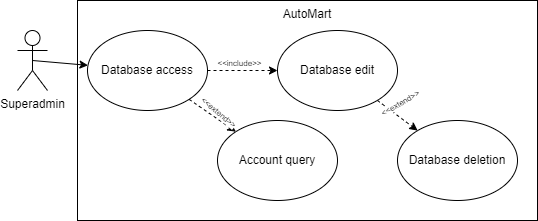

The diagram above was exported from draw.io. Its source (the exported page's mxGraphModel, read from the mxfile embedded in the PNG):
<mxGraphModel dx="1393" dy="766" grid="1" gridSize="10" guides="1" tooltips="1" connect="1" arrows="1" fold="1" page="1" pageScale="1" pageWidth="827" pageHeight="1169" math="0" shadow="0">
  <root>
    <mxCell id="0" />
    <mxCell id="1" parent="0" />
    <mxCell id="snq9fFwlzuOtwMsaGKBy-1" value="AutoMart" style="rounded=0;whiteSpace=wrap;html=1;align=center;verticalAlign=top;spacing=2;" parent="1" vertex="1">
      <mxGeometry x="140" y="80" width="460" height="220" as="geometry" />
    </mxCell>
    <mxCell id="snq9fFwlzuOtwMsaGKBy-2" value="Superadmin" style="shape=umlActor;verticalLabelPosition=bottom;verticalAlign=top;html=1;outlineConnect=0;" parent="1" vertex="1">
      <mxGeometry x="80" y="110" width="30" height="60" as="geometry" />
    </mxCell>
    <mxCell id="snq9fFwlzuOtwMsaGKBy-3" value="" style="endArrow=classic;html=1;rounded=0;exitX=0.5;exitY=0.5;exitDx=0;exitDy=0;exitPerimeter=0;" parent="1" source="snq9fFwlzuOtwMsaGKBy-2" target="snq9fFwlzuOtwMsaGKBy-4" edge="1">
      <mxGeometry width="50" height="50" relative="1" as="geometry">
        <mxPoint x="570" y="300" as="sourcePoint" />
        <mxPoint x="60" y="260" as="targetPoint" />
      </mxGeometry>
    </mxCell>
    <mxCell id="snq9fFwlzuOtwMsaGKBy-4" value="Database access" style="ellipse;whiteSpace=wrap;html=1;" parent="1" vertex="1">
      <mxGeometry x="150" y="110" width="120" height="80" as="geometry" />
    </mxCell>
    <mxCell id="snq9fFwlzuOtwMsaGKBy-5" value="" style="endArrow=classic;html=1;rounded=0;dashed=1;" parent="1" source="snq9fFwlzuOtwMsaGKBy-7" target="snq9fFwlzuOtwMsaGKBy-10" edge="1">
      <mxGeometry width="50" height="50" relative="1" as="geometry">
        <mxPoint x="397.57" y="180" as="sourcePoint" />
        <mxPoint x="340" y="220" as="targetPoint" />
      </mxGeometry>
    </mxCell>
    <mxCell id="snq9fFwlzuOtwMsaGKBy-6" value="&amp;lt;&amp;lt;extend&amp;gt;&amp;gt;" style="edgeLabel;html=1;align=center;verticalAlign=middle;resizable=0;points=[];fontSize=8;rotation=-30;" parent="snq9fFwlzuOtwMsaGKBy-5" connectable="0" vertex="1">
      <mxGeometry x="-0.4694" y="2" relative="1" as="geometry">
        <mxPoint x="11" y="-3" as="offset" />
      </mxGeometry>
    </mxCell>
    <mxCell id="snq9fFwlzuOtwMsaGKBy-7" value="Database edit" style="ellipse;whiteSpace=wrap;html=1;" parent="1" vertex="1">
      <mxGeometry x="340" y="110" width="120" height="80" as="geometry" />
    </mxCell>
    <mxCell id="snq9fFwlzuOtwMsaGKBy-8" value="" style="endArrow=classic;html=1;rounded=0;dashed=1;" parent="1" source="snq9fFwlzuOtwMsaGKBy-4" target="snq9fFwlzuOtwMsaGKBy-7" edge="1">
      <mxGeometry width="50" height="50" relative="1" as="geometry">
        <mxPoint x="410" y="180" as="sourcePoint" />
        <mxPoint x="350" y="230" as="targetPoint" />
      </mxGeometry>
    </mxCell>
    <mxCell id="snq9fFwlzuOtwMsaGKBy-9" value="&amp;lt;&amp;lt;include&amp;gt;&amp;gt;" style="edgeLabel;html=1;align=center;verticalAlign=middle;resizable=0;points=[];fontSize=8;rotation=0;" parent="snq9fFwlzuOtwMsaGKBy-8" connectable="0" vertex="1">
      <mxGeometry x="-0.4694" y="2" relative="1" as="geometry">
        <mxPoint x="12" y="-6" as="offset" />
      </mxGeometry>
    </mxCell>
    <mxCell id="snq9fFwlzuOtwMsaGKBy-10" value="Database deletion" style="ellipse;whiteSpace=wrap;html=1;" parent="1" vertex="1">
      <mxGeometry x="460" y="200" width="120" height="80" as="geometry" />
    </mxCell>
    <mxCell id="snq9fFwlzuOtwMsaGKBy-14" value="Account query" style="ellipse;whiteSpace=wrap;html=1;" parent="1" vertex="1">
      <mxGeometry x="280" y="200" width="120" height="80" as="geometry" />
    </mxCell>
    <mxCell id="snq9fFwlzuOtwMsaGKBy-15" value="" style="endArrow=classic;html=1;rounded=0;dashed=1;" parent="1" source="snq9fFwlzuOtwMsaGKBy-4" target="snq9fFwlzuOtwMsaGKBy-14" edge="1">
      <mxGeometry width="50" height="50" relative="1" as="geometry">
        <mxPoint x="280" y="160" as="sourcePoint" />
        <mxPoint x="440" y="160" as="targetPoint" />
      </mxGeometry>
    </mxCell>
    <mxCell id="snq9fFwlzuOtwMsaGKBy-16" value="&amp;lt;&amp;lt;extend&amp;gt;&amp;gt;" style="edgeLabel;html=1;align=center;verticalAlign=middle;resizable=0;points=[];fontSize=8;rotation=40;" parent="snq9fFwlzuOtwMsaGKBy-15" connectable="0" vertex="1">
      <mxGeometry x="-0.4694" y="2" relative="1" as="geometry">
        <mxPoint x="16" y="6" as="offset" />
      </mxGeometry>
    </mxCell>
  </root>
</mxGraphModel>